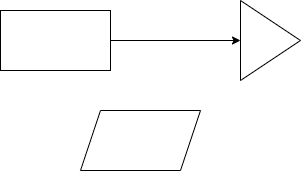

The diagram above was exported from draw.io. Its source (the exported page's mxGraphModel, read from the mxfile embedded in the PNG):
<mxGraphModel dx="1013" dy="546" grid="1" gridSize="10" guides="1" tooltips="1" connect="1" arrows="1" fold="1" page="1" pageScale="1" pageWidth="850" pageHeight="1100" math="0" shadow="0">
  <root>
    <mxCell id="0" />
    <mxCell id="1" parent="0" />
    <mxCell id="4" style="edgeStyle=none;html=1;entryX=0;entryY=0.5;entryDx=0;entryDy=0;" edge="1" parent="1" source="2" target="3">
      <mxGeometry relative="1" as="geometry" />
    </mxCell>
    <mxCell id="2" value="" style="rounded=0;whiteSpace=wrap;html=1;" vertex="1" parent="1">
      <mxGeometry x="130" y="130" width="110" height="60" as="geometry" />
    </mxCell>
    <mxCell id="3" value="" style="triangle;whiteSpace=wrap;html=1;" vertex="1" parent="1">
      <mxGeometry x="370" y="120" width="60" height="80" as="geometry" />
    </mxCell>
    <mxCell id="5" value="" style="shape=parallelogram;perimeter=parallelogramPerimeter;whiteSpace=wrap;html=1;fixedSize=1;" vertex="1" parent="1">
      <mxGeometry x="210" y="230" width="120" height="60" as="geometry" />
    </mxCell>
  </root>
</mxGraphModel>